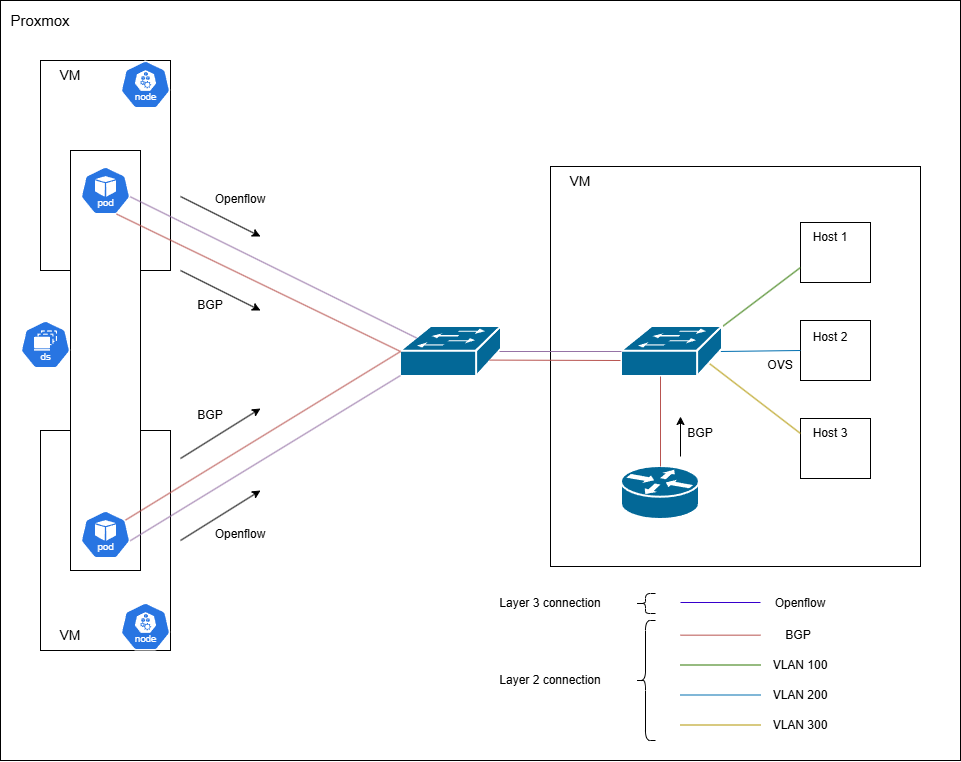

The diagram above was exported from draw.io. Its source (the exported page's mxGraphModel, read from the mxfile embedded in the PNG):
<mxGraphModel dx="1722" dy="1001" grid="1" gridSize="10" guides="1" tooltips="1" connect="1" arrows="1" fold="1" page="1" pageScale="1" pageWidth="827" pageHeight="1169" math="0" shadow="0">
  <root>
    <mxCell id="0" />
    <mxCell id="1" parent="0" />
    <mxCell id="FoovaJogKC-DzIDbLMUB-1" value="" style="rounded=0;whiteSpace=wrap;html=1;" parent="1" vertex="1">
      <mxGeometry x="160" y="200" width="960" height="760" as="geometry" />
    </mxCell>
    <mxCell id="FoovaJogKC-DzIDbLMUB-2" value="&lt;font style=&quot;font-size: 15px;&quot;&gt;Proxmox&lt;/font&gt;" style="text;html=1;whiteSpace=wrap;strokeColor=none;fillColor=none;align=center;verticalAlign=middle;rounded=0;" parent="1" vertex="1">
      <mxGeometry x="160" y="200" width="80" height="40" as="geometry" />
    </mxCell>
    <mxCell id="FoovaJogKC-DzIDbLMUB-3" value="" style="rounded=0;whiteSpace=wrap;html=1;" parent="1" vertex="1">
      <mxGeometry x="200" y="630" width="130" height="220" as="geometry" />
    </mxCell>
    <mxCell id="FoovaJogKC-DzIDbLMUB-4" value="" style="rounded=0;whiteSpace=wrap;html=1;" parent="1" vertex="1">
      <mxGeometry x="200" y="260" width="130" height="210" as="geometry" />
    </mxCell>
    <mxCell id="FoovaJogKC-DzIDbLMUB-5" value="" style="rounded=0;whiteSpace=wrap;html=1;" parent="1" vertex="1">
      <mxGeometry x="710" y="366" width="370" height="400" as="geometry" />
    </mxCell>
    <mxCell id="FoovaJogKC-DzIDbLMUB-6" value="" style="aspect=fixed;sketch=0;html=1;dashed=0;whitespace=wrap;verticalLabelPosition=bottom;verticalAlign=top;fillColor=#2875E2;strokeColor=#ffffff;points=[[0.005,0.63,0],[0.1,0.2,0],[0.9,0.2,0],[0.5,0,0],[0.995,0.63,0],[0.72,0.99,0],[0.5,1,0],[0.28,0.99,0]];shape=mxgraph.kubernetes.icon2;kubernetesLabel=1;prIcon=node" parent="1" vertex="1">
      <mxGeometry x="280" y="802" width="50" height="48" as="geometry" />
    </mxCell>
    <mxCell id="FoovaJogKC-DzIDbLMUB-7" value="" style="aspect=fixed;sketch=0;html=1;dashed=0;whitespace=wrap;verticalLabelPosition=bottom;verticalAlign=top;fillColor=#2875E2;strokeColor=#ffffff;points=[[0.005,0.63,0],[0.1,0.2,0],[0.9,0.2,0],[0.5,0,0],[0.995,0.63,0],[0.72,0.99,0],[0.5,1,0],[0.28,0.99,0]];shape=mxgraph.kubernetes.icon2;kubernetesLabel=1;prIcon=node" parent="1" vertex="1">
      <mxGeometry x="280" y="260" width="50" height="48" as="geometry" />
    </mxCell>
    <mxCell id="FoovaJogKC-DzIDbLMUB-8" value="" style="rounded=0;whiteSpace=wrap;html=1;" parent="1" vertex="1">
      <mxGeometry x="230" y="350" width="70" height="420" as="geometry" />
    </mxCell>
    <mxCell id="FoovaJogKC-DzIDbLMUB-9" value="" style="aspect=fixed;sketch=0;html=1;dashed=0;whitespace=wrap;verticalLabelPosition=bottom;verticalAlign=top;fillColor=#2875E2;strokeColor=#ffffff;points=[[0.005,0.63,0],[0.1,0.2,0],[0.9,0.2,0],[0.5,0,0],[0.995,0.63,0],[0.72,0.99,0],[0.5,1,0],[0.28,0.99,0]];shape=mxgraph.kubernetes.icon2;kubernetesLabel=1;prIcon=ds" parent="1" vertex="1">
      <mxGeometry x="180" y="520" width="50" height="48" as="geometry" />
    </mxCell>
    <mxCell id="FoovaJogKC-DzIDbLMUB-10" value="" style="aspect=fixed;sketch=0;html=1;dashed=0;whitespace=wrap;verticalLabelPosition=bottom;verticalAlign=top;fillColor=#2875E2;strokeColor=#ffffff;points=[[0.005,0.63,0],[0.1,0.2,0],[0.9,0.2,0],[0.5,0,0],[0.995,0.63,0],[0.72,0.99,0],[0.5,1,0],[0.28,0.99,0]];shape=mxgraph.kubernetes.icon2;kubernetesLabel=1;prIcon=pod" parent="1" vertex="1">
      <mxGeometry x="240" y="710" width="50" height="48" as="geometry" />
    </mxCell>
    <mxCell id="FoovaJogKC-DzIDbLMUB-11" value="" style="aspect=fixed;sketch=0;html=1;dashed=0;whitespace=wrap;verticalLabelPosition=bottom;verticalAlign=top;fillColor=#2875E2;strokeColor=#ffffff;points=[[0.005,0.63,0],[0.1,0.2,0],[0.9,0.2,0],[0.5,0,0],[0.995,0.63,0],[0.72,0.99,0],[0.5,1,0],[0.28,0.99,0]];shape=mxgraph.kubernetes.icon2;kubernetesLabel=1;prIcon=pod" parent="1" vertex="1">
      <mxGeometry x="240" y="366" width="50" height="48" as="geometry" />
    </mxCell>
    <mxCell id="FoovaJogKC-DzIDbLMUB-12" value="&lt;font style=&quot;font-size: 14px;&quot;&gt;VM&lt;/font&gt;" style="text;html=1;whiteSpace=wrap;strokeColor=none;fillColor=none;align=center;verticalAlign=middle;rounded=0;" parent="1" vertex="1">
      <mxGeometry x="200" y="260" width="60" height="30" as="geometry" />
    </mxCell>
    <mxCell id="FoovaJogKC-DzIDbLMUB-13" value="&lt;font style=&quot;font-size: 14px;&quot;&gt;VM&lt;/font&gt;" style="text;html=1;whiteSpace=wrap;strokeColor=none;fillColor=none;align=center;verticalAlign=middle;rounded=0;" parent="1" vertex="1">
      <mxGeometry x="200" y="820" width="60" height="30" as="geometry" />
    </mxCell>
    <mxCell id="FoovaJogKC-DzIDbLMUB-14" value="&lt;font style=&quot;font-size: 14px;&quot;&gt;VM&lt;/font&gt;" style="text;html=1;whiteSpace=wrap;strokeColor=none;fillColor=none;align=center;verticalAlign=middle;rounded=0;" parent="1" vertex="1">
      <mxGeometry x="710" y="366" width="60" height="30" as="geometry" />
    </mxCell>
    <mxCell id="FoovaJogKC-DzIDbLMUB-17" value="" style="shape=mxgraph.cisco.routers.router;sketch=0;html=1;pointerEvents=1;dashed=0;fillColor=#036897;strokeColor=#ffffff;strokeWidth=2;verticalLabelPosition=bottom;verticalAlign=top;align=center;outlineConnect=0;" parent="1" vertex="1">
      <mxGeometry x="781" y="666" width="78" height="53" as="geometry" />
    </mxCell>
    <mxCell id="FoovaJogKC-DzIDbLMUB-20" value="" style="rounded=0;whiteSpace=wrap;html=1;" parent="1" vertex="1">
      <mxGeometry x="960" y="422" width="70" height="60" as="geometry" />
    </mxCell>
    <mxCell id="FoovaJogKC-DzIDbLMUB-21" value="" style="rounded=0;whiteSpace=wrap;html=1;" parent="1" vertex="1">
      <mxGeometry x="960" y="520" width="70" height="60" as="geometry" />
    </mxCell>
    <mxCell id="FoovaJogKC-DzIDbLMUB-22" value="" style="rounded=0;whiteSpace=wrap;html=1;" parent="1" vertex="1">
      <mxGeometry x="960" y="618" width="70" height="60" as="geometry" />
    </mxCell>
    <mxCell id="FoovaJogKC-DzIDbLMUB-23" value="Host 1" style="text;html=1;whiteSpace=wrap;strokeColor=none;fillColor=none;align=center;verticalAlign=middle;rounded=0;" parent="1" vertex="1">
      <mxGeometry x="960" y="422" width="60" height="30" as="geometry" />
    </mxCell>
    <mxCell id="FoovaJogKC-DzIDbLMUB-24" value="Host 2" style="text;html=1;whiteSpace=wrap;strokeColor=none;fillColor=none;align=center;verticalAlign=middle;rounded=0;" parent="1" vertex="1">
      <mxGeometry x="960" y="522" width="60" height="30" as="geometry" />
    </mxCell>
    <mxCell id="FoovaJogKC-DzIDbLMUB-25" value="Host 3" style="text;html=1;whiteSpace=wrap;strokeColor=none;fillColor=none;align=center;verticalAlign=middle;rounded=0;" parent="1" vertex="1">
      <mxGeometry x="960" y="618" width="60" height="30" as="geometry" />
    </mxCell>
    <mxCell id="FoovaJogKC-DzIDbLMUB-26" value="" style="endArrow=none;html=1;rounded=0;entryX=0;entryY=0.75;entryDx=0;entryDy=0;fillColor=#60a917;strokeColor=#2D7600;exitX=1;exitY=0;exitDx=0;exitDy=0;exitPerimeter=0;" parent="1" source="FoovaJogKC-DzIDbLMUB-39" target="FoovaJogKC-DzIDbLMUB-20" edge="1">
      <mxGeometry width="50" height="50" relative="1" as="geometry">
        <mxPoint x="900" y="496" as="sourcePoint" />
        <mxPoint x="920" y="446" as="targetPoint" />
      </mxGeometry>
    </mxCell>
    <mxCell id="FoovaJogKC-DzIDbLMUB-27" value="" style="endArrow=none;html=1;rounded=0;entryX=0;entryY=0.5;entryDx=0;entryDy=0;fillColor=#1ba1e2;strokeColor=#006EAF;exitX=0.98;exitY=0.5;exitDx=0;exitDy=0;exitPerimeter=0;" parent="1" source="FoovaJogKC-DzIDbLMUB-39" target="FoovaJogKC-DzIDbLMUB-21" edge="1">
      <mxGeometry width="50" height="50" relative="1" as="geometry">
        <mxPoint x="1010" y="550" as="sourcePoint" />
        <mxPoint x="1050" y="526" as="targetPoint" />
      </mxGeometry>
    </mxCell>
    <mxCell id="FoovaJogKC-DzIDbLMUB-28" value="" style="endArrow=none;html=1;rounded=0;entryX=0;entryY=0.5;entryDx=0;entryDy=0;exitX=0.87;exitY=0.74;exitDx=0;exitDy=0;exitPerimeter=0;fillColor=#e3c800;strokeColor=#B09500;" parent="1" source="FoovaJogKC-DzIDbLMUB-39" target="FoovaJogKC-DzIDbLMUB-25" edge="1">
      <mxGeometry width="50" height="50" relative="1" as="geometry">
        <mxPoint x="900" y="606" as="sourcePoint" />
        <mxPoint x="930" y="626" as="targetPoint" />
      </mxGeometry>
    </mxCell>
    <mxCell id="FoovaJogKC-DzIDbLMUB-29" value="" style="endArrow=none;html=1;rounded=0;fillColor=#1ba1e2;strokeColor=#006EAF;" parent="1" edge="1">
      <mxGeometry width="50" height="50" relative="1" as="geometry">
        <mxPoint x="840" y="894.5" as="sourcePoint" />
        <mxPoint x="920" y="894.5" as="targetPoint" />
      </mxGeometry>
    </mxCell>
    <mxCell id="FoovaJogKC-DzIDbLMUB-30" value="" style="endArrow=none;html=1;rounded=0;fillColor=#e3c800;strokeColor=#B09500;" parent="1" edge="1">
      <mxGeometry width="50" height="50" relative="1" as="geometry">
        <mxPoint x="840" y="924.5" as="sourcePoint" />
        <mxPoint x="920" y="924.5" as="targetPoint" />
      </mxGeometry>
    </mxCell>
    <mxCell id="FoovaJogKC-DzIDbLMUB-31" value="" style="endArrow=none;html=1;rounded=0;fillColor=#60a917;strokeColor=#2D7600;" parent="1" edge="1">
      <mxGeometry width="50" height="50" relative="1" as="geometry">
        <mxPoint x="840" y="864.5" as="sourcePoint" />
        <mxPoint x="920" y="864.5" as="targetPoint" />
      </mxGeometry>
    </mxCell>
    <mxCell id="FoovaJogKC-DzIDbLMUB-32" value="VLAN 100" style="text;html=1;whiteSpace=wrap;strokeColor=none;fillColor=none;align=center;verticalAlign=middle;rounded=0;" parent="1" vertex="1">
      <mxGeometry x="930" y="850" width="60" height="30" as="geometry" />
    </mxCell>
    <mxCell id="FoovaJogKC-DzIDbLMUB-33" value="VLAN 200" style="text;html=1;whiteSpace=wrap;strokeColor=none;fillColor=none;align=center;verticalAlign=middle;rounded=0;" parent="1" vertex="1">
      <mxGeometry x="930" y="880" width="60" height="30" as="geometry" />
    </mxCell>
    <mxCell id="FoovaJogKC-DzIDbLMUB-34" value="VLAN 300" style="text;html=1;whiteSpace=wrap;strokeColor=none;fillColor=none;align=center;verticalAlign=middle;rounded=0;" parent="1" vertex="1">
      <mxGeometry x="930" y="910" width="60" height="30" as="geometry" />
    </mxCell>
    <mxCell id="FoovaJogKC-DzIDbLMUB-39" value="" style="shape=mxgraph.cisco.switches.workgroup_switch;sketch=0;html=1;pointerEvents=1;dashed=0;fillColor=#036897;strokeColor=#ffffff;strokeWidth=2;verticalLabelPosition=bottom;verticalAlign=top;align=center;outlineConnect=0;" parent="1" vertex="1">
      <mxGeometry x="781" y="526" width="101" height="50" as="geometry" />
    </mxCell>
    <mxCell id="FoovaJogKC-DzIDbLMUB-40" value="OVS" style="text;html=1;whiteSpace=wrap;strokeColor=none;fillColor=none;align=center;verticalAlign=middle;rounded=0;" parent="1" vertex="1">
      <mxGeometry x="910" y="550" width="60" height="30" as="geometry" />
    </mxCell>
    <mxCell id="FoovaJogKC-DzIDbLMUB-41" value="" style="endArrow=none;html=1;rounded=0;entryX=0.5;entryY=0;entryDx=0;entryDy=0;fillColor=#f8cecc;strokeColor=#b85450;entryPerimeter=0;" parent="1" target="FoovaJogKC-DzIDbLMUB-17" edge="1">
      <mxGeometry width="50" height="50" relative="1" as="geometry">
        <mxPoint x="820" y="576" as="sourcePoint" />
        <mxPoint x="911" y="646" as="targetPoint" />
      </mxGeometry>
    </mxCell>
    <mxCell id="FoovaJogKC-DzIDbLMUB-48" value="" style="endArrow=none;html=1;rounded=0;fillColor=#6a00ff;strokeColor=#3700CC;" parent="1" edge="1">
      <mxGeometry width="50" height="50" relative="1" as="geometry">
        <mxPoint x="840" y="802" as="sourcePoint" />
        <mxPoint x="920" y="802" as="targetPoint" />
      </mxGeometry>
    </mxCell>
    <mxCell id="FoovaJogKC-DzIDbLMUB-49" value="Openflow" style="text;html=1;whiteSpace=wrap;strokeColor=none;fillColor=none;align=center;verticalAlign=middle;rounded=0;" parent="1" vertex="1">
      <mxGeometry x="930" y="788" width="60" height="30" as="geometry" />
    </mxCell>
    <mxCell id="FoovaJogKC-DzIDbLMUB-56" value="" style="endArrow=classic;html=1;rounded=0;" parent="1" edge="1">
      <mxGeometry width="50" height="50" relative="1" as="geometry">
        <mxPoint x="840" y="656" as="sourcePoint" />
        <mxPoint x="840" y="616" as="targetPoint" />
      </mxGeometry>
    </mxCell>
    <mxCell id="FoovaJogKC-DzIDbLMUB-57" value="BGP" style="text;html=1;whiteSpace=wrap;strokeColor=none;fillColor=none;align=center;verticalAlign=middle;rounded=0;" parent="1" vertex="1">
      <mxGeometry x="830" y="618" width="60" height="30" as="geometry" />
    </mxCell>
    <mxCell id="8i8mgqp-9EezkQ4IPlYl-1" value="" style="shape=mxgraph.cisco.switches.workgroup_switch;sketch=0;html=1;pointerEvents=1;dashed=0;fillColor=#036897;strokeColor=#ffffff;strokeWidth=2;verticalLabelPosition=bottom;verticalAlign=top;align=center;outlineConnect=0;" vertex="1" parent="1">
      <mxGeometry x="560" y="526" width="101" height="50" as="geometry" />
    </mxCell>
    <mxCell id="8i8mgqp-9EezkQ4IPlYl-2" value="" style="endArrow=none;html=1;rounded=0;exitX=0.995;exitY=0.63;exitDx=0;exitDy=0;exitPerimeter=0;entryX=0.16;entryY=0.23;entryDx=0;entryDy=0;entryPerimeter=0;fillColor=#e1d5e7;strokeColor=#9673a6;" edge="1" parent="1" source="FoovaJogKC-DzIDbLMUB-11" target="8i8mgqp-9EezkQ4IPlYl-1">
      <mxGeometry width="50" height="50" relative="1" as="geometry">
        <mxPoint x="450" y="390" as="sourcePoint" />
        <mxPoint x="500" y="340" as="targetPoint" />
      </mxGeometry>
    </mxCell>
    <mxCell id="8i8mgqp-9EezkQ4IPlYl-4" value="" style="endArrow=none;html=1;rounded=0;entryX=0.72;entryY=0.99;entryDx=0;entryDy=0;entryPerimeter=0;exitX=0;exitY=0.5;exitDx=0;exitDy=0;exitPerimeter=0;fillColor=#f8cecc;strokeColor=#b85450;" edge="1" parent="1" source="8i8mgqp-9EezkQ4IPlYl-1" target="FoovaJogKC-DzIDbLMUB-11">
      <mxGeometry width="50" height="50" relative="1" as="geometry">
        <mxPoint x="330" y="560" as="sourcePoint" />
        <mxPoint x="380" y="510" as="targetPoint" />
      </mxGeometry>
    </mxCell>
    <mxCell id="8i8mgqp-9EezkQ4IPlYl-5" value="" style="endArrow=none;html=1;rounded=0;entryX=0;entryY=0.5;entryDx=0;entryDy=0;entryPerimeter=0;exitX=0.9;exitY=0.2;exitDx=0;exitDy=0;exitPerimeter=0;fillColor=#f8cecc;strokeColor=#b85450;" edge="1" parent="1" source="FoovaJogKC-DzIDbLMUB-10" target="8i8mgqp-9EezkQ4IPlYl-1">
      <mxGeometry width="50" height="50" relative="1" as="geometry">
        <mxPoint x="440" y="800" as="sourcePoint" />
        <mxPoint x="490" y="750" as="targetPoint" />
      </mxGeometry>
    </mxCell>
    <mxCell id="8i8mgqp-9EezkQ4IPlYl-6" value="" style="endArrow=none;html=1;rounded=0;exitX=0.995;exitY=0.63;exitDx=0;exitDy=0;exitPerimeter=0;entryX=0;entryY=0.98;entryDx=0;entryDy=0;entryPerimeter=0;fillColor=#e1d5e7;strokeColor=#9673a6;" edge="1" parent="1" source="FoovaJogKC-DzIDbLMUB-10" target="8i8mgqp-9EezkQ4IPlYl-1">
      <mxGeometry width="50" height="50" relative="1" as="geometry">
        <mxPoint x="460" y="760" as="sourcePoint" />
        <mxPoint x="510" y="710" as="targetPoint" />
      </mxGeometry>
    </mxCell>
    <mxCell id="8i8mgqp-9EezkQ4IPlYl-7" value="" style="endArrow=classic;html=1;rounded=0;" edge="1" parent="1">
      <mxGeometry width="50" height="50" relative="1" as="geometry">
        <mxPoint x="340" y="396" as="sourcePoint" />
        <mxPoint x="420" y="436" as="targetPoint" />
      </mxGeometry>
    </mxCell>
    <mxCell id="8i8mgqp-9EezkQ4IPlYl-8" value="" style="endArrow=classic;html=1;rounded=0;" edge="1" parent="1">
      <mxGeometry width="50" height="50" relative="1" as="geometry">
        <mxPoint x="340" y="470" as="sourcePoint" />
        <mxPoint x="420" y="510" as="targetPoint" />
      </mxGeometry>
    </mxCell>
    <mxCell id="8i8mgqp-9EezkQ4IPlYl-9" value="" style="endArrow=classic;html=1;rounded=0;" edge="1" parent="1">
      <mxGeometry width="50" height="50" relative="1" as="geometry">
        <mxPoint x="340" y="740" as="sourcePoint" />
        <mxPoint x="420" y="690" as="targetPoint" />
      </mxGeometry>
    </mxCell>
    <mxCell id="8i8mgqp-9EezkQ4IPlYl-10" value="" style="endArrow=classic;html=1;rounded=0;" edge="1" parent="1">
      <mxGeometry width="50" height="50" relative="1" as="geometry">
        <mxPoint x="340" y="658" as="sourcePoint" />
        <mxPoint x="420" y="608" as="targetPoint" />
      </mxGeometry>
    </mxCell>
    <mxCell id="8i8mgqp-9EezkQ4IPlYl-11" value="BGP" style="text;html=1;whiteSpace=wrap;strokeColor=none;fillColor=none;align=center;verticalAlign=middle;rounded=0;" vertex="1" parent="1">
      <mxGeometry x="340" y="600" width="60" height="30" as="geometry" />
    </mxCell>
    <mxCell id="8i8mgqp-9EezkQ4IPlYl-12" value="BGP" style="text;html=1;whiteSpace=wrap;strokeColor=none;fillColor=none;align=center;verticalAlign=middle;rounded=0;" vertex="1" parent="1">
      <mxGeometry x="340" y="490" width="60" height="30" as="geometry" />
    </mxCell>
    <mxCell id="8i8mgqp-9EezkQ4IPlYl-13" value="Openflow" style="text;html=1;whiteSpace=wrap;strokeColor=none;fillColor=none;align=center;verticalAlign=middle;rounded=0;" vertex="1" parent="1">
      <mxGeometry x="370" y="719" width="60" height="30" as="geometry" />
    </mxCell>
    <mxCell id="8i8mgqp-9EezkQ4IPlYl-15" value="Openflow" style="text;html=1;whiteSpace=wrap;strokeColor=none;fillColor=none;align=center;verticalAlign=middle;rounded=0;" vertex="1" parent="1">
      <mxGeometry x="370" y="384" width="60" height="30" as="geometry" />
    </mxCell>
    <mxCell id="8i8mgqp-9EezkQ4IPlYl-16" value="" style="endArrow=none;html=1;rounded=0;exitX=0.98;exitY=0.5;exitDx=0;exitDy=0;exitPerimeter=0;entryX=0;entryY=0.5;entryDx=0;entryDy=0;entryPerimeter=0;fillColor=#e1d5e7;strokeColor=#9673a6;" edge="1" parent="1" source="8i8mgqp-9EezkQ4IPlYl-1" target="FoovaJogKC-DzIDbLMUB-39">
      <mxGeometry width="50" height="50" relative="1" as="geometry">
        <mxPoint x="790" y="580" as="sourcePoint" />
        <mxPoint x="840" y="530" as="targetPoint" />
      </mxGeometry>
    </mxCell>
    <mxCell id="8i8mgqp-9EezkQ4IPlYl-18" value="" style="endArrow=none;html=1;rounded=0;fillColor=#f8cecc;strokeColor=#b85450;" edge="1" parent="1">
      <mxGeometry width="50" height="50" relative="1" as="geometry">
        <mxPoint x="649" y="559.5799999999999" as="sourcePoint" />
        <mxPoint x="780" y="560" as="targetPoint" />
      </mxGeometry>
    </mxCell>
    <mxCell id="8i8mgqp-9EezkQ4IPlYl-19" value="" style="endArrow=none;html=1;rounded=0;fillColor=#f8cecc;strokeColor=#b85450;" edge="1" parent="1">
      <mxGeometry width="50" height="50" relative="1" as="geometry">
        <mxPoint x="840" y="834.66" as="sourcePoint" />
        <mxPoint x="920" y="834.66" as="targetPoint" />
      </mxGeometry>
    </mxCell>
    <mxCell id="8i8mgqp-9EezkQ4IPlYl-20" value="BGP" style="text;html=1;whiteSpace=wrap;strokeColor=none;fillColor=none;align=center;verticalAlign=middle;rounded=0;" vertex="1" parent="1">
      <mxGeometry x="928" y="820" width="60" height="30" as="geometry" />
    </mxCell>
    <mxCell id="8i8mgqp-9EezkQ4IPlYl-21" value="" style="shape=curlyBracket;whiteSpace=wrap;html=1;rounded=1;labelPosition=left;verticalLabelPosition=middle;align=right;verticalAlign=middle;" vertex="1" parent="1">
      <mxGeometry x="795" y="820" width="20" height="120" as="geometry" />
    </mxCell>
    <mxCell id="8i8mgqp-9EezkQ4IPlYl-22" value="" style="shape=curlyBracket;whiteSpace=wrap;html=1;rounded=1;labelPosition=left;verticalLabelPosition=middle;align=right;verticalAlign=middle;" vertex="1" parent="1">
      <mxGeometry x="795" y="793" width="20" height="20" as="geometry" />
    </mxCell>
    <mxCell id="8i8mgqp-9EezkQ4IPlYl-23" value="Layer 2 connection" style="text;html=1;whiteSpace=wrap;strokeColor=none;fillColor=none;align=center;verticalAlign=middle;rounded=0;" vertex="1" parent="1">
      <mxGeometry x="640" y="865" width="140" height="30" as="geometry" />
    </mxCell>
    <mxCell id="8i8mgqp-9EezkQ4IPlYl-24" value="Layer 3 connection" style="text;html=1;whiteSpace=wrap;strokeColor=none;fillColor=none;align=center;verticalAlign=middle;rounded=0;" vertex="1" parent="1">
      <mxGeometry x="640" y="788" width="140" height="30" as="geometry" />
    </mxCell>
  </root>
</mxGraphModel>